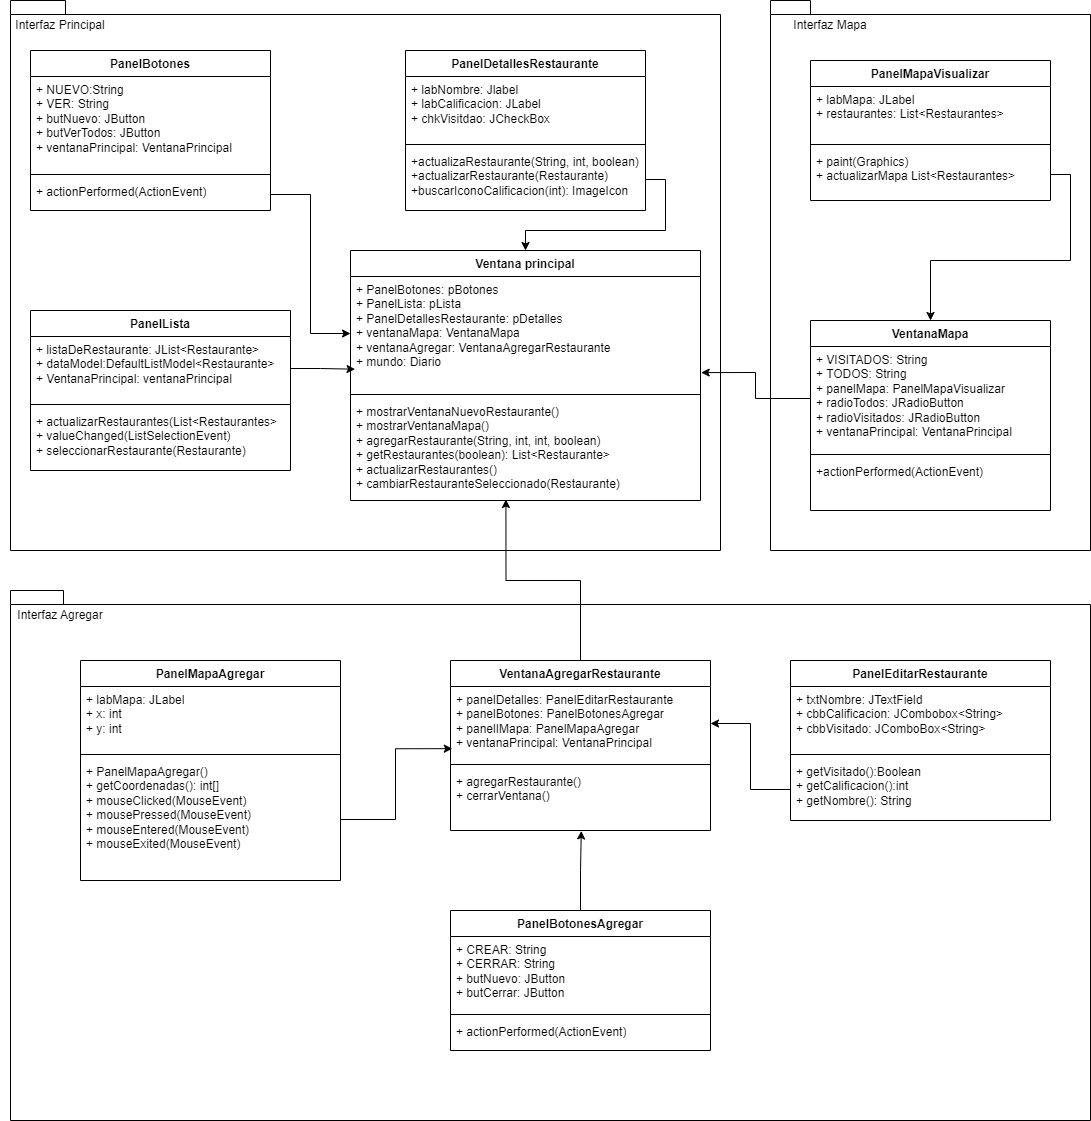

The diagram above was exported from draw.io. Its source (the exported page's mxGraphModel, read from the mxfile embedded in the PNG):
<mxGraphModel dx="3432" dy="1405" grid="1" gridSize="10" guides="1" tooltips="1" connect="1" arrows="1" fold="1" page="1" pageScale="1" pageWidth="827" pageHeight="1169" math="0" shadow="0">
  <root>
    <mxCell id="0" />
    <mxCell id="1" parent="0" />
    <mxCell id="aK94MD07Gr8w_53uD8ff-1" value="" style="shape=folder;fontStyle=1;spacingTop=10;tabWidth=40;tabHeight=14;tabPosition=left;html=1;whiteSpace=wrap;" vertex="1" parent="1">
      <mxGeometry x="-440" y="20" width="710" height="550" as="geometry" />
    </mxCell>
    <mxCell id="aK94MD07Gr8w_53uD8ff-2" value="Interfaz Principal" style="text;html=1;whiteSpace=wrap;strokeColor=none;fillColor=none;align=center;verticalAlign=middle;rounded=0;" vertex="1" parent="1">
      <mxGeometry x="-450" y="30" width="120" height="30" as="geometry" />
    </mxCell>
    <mxCell id="aK94MD07Gr8w_53uD8ff-7" value="Ventana principal" style="swimlane;fontStyle=1;align=center;verticalAlign=top;childLayout=stackLayout;horizontal=1;startSize=26;horizontalStack=0;resizeParent=1;resizeParentMax=0;resizeLast=0;collapsible=1;marginBottom=0;whiteSpace=wrap;html=1;" vertex="1" parent="1">
      <mxGeometry x="-100" y="270" width="350" height="250" as="geometry" />
    </mxCell>
    <mxCell id="aK94MD07Gr8w_53uD8ff-8" value="+ PanelBotones: pBotones&lt;div&gt;+ PanelLista: pLista&lt;/div&gt;&lt;div&gt;+ PanelDetallesRestaurante: pDetalles&lt;/div&gt;&lt;div&gt;+ ventanaMapa: VentanaMapa&lt;/div&gt;&lt;div&gt;+ ventanaAgregar: VentanaAgregarRestaurante&lt;/div&gt;&lt;div&gt;+ mundo: Diario&lt;/div&gt;&lt;div&gt;&lt;br&gt;&lt;/div&gt;" style="text;strokeColor=none;fillColor=none;align=left;verticalAlign=top;spacingLeft=4;spacingRight=4;overflow=hidden;rotatable=0;points=[[0,0.5],[1,0.5]];portConstraint=eastwest;whiteSpace=wrap;html=1;" vertex="1" parent="aK94MD07Gr8w_53uD8ff-7">
      <mxGeometry y="26" width="350" height="114" as="geometry" />
    </mxCell>
    <mxCell id="aK94MD07Gr8w_53uD8ff-9" value="" style="line;strokeWidth=1;fillColor=none;align=left;verticalAlign=middle;spacingTop=-1;spacingLeft=3;spacingRight=3;rotatable=0;labelPosition=right;points=[];portConstraint=eastwest;strokeColor=inherit;" vertex="1" parent="aK94MD07Gr8w_53uD8ff-7">
      <mxGeometry y="140" width="350" height="8" as="geometry" />
    </mxCell>
    <mxCell id="aK94MD07Gr8w_53uD8ff-10" value="+ mostrarVentanaNuevoRestaurante()&lt;div&gt;+ mostrarVentanaMapa()&lt;/div&gt;&lt;div&gt;+ agregarRestaurante(String, int, int, boolean)&lt;/div&gt;&lt;div&gt;+ getRestaurantes(boolean): List&amp;lt;Restaurante&amp;gt;&lt;/div&gt;&lt;div&gt;+ actualizarRestaurantes()&lt;/div&gt;&lt;div&gt;+ cambiarRestauranteSeleccionado(Restaurante)&lt;/div&gt;" style="text;strokeColor=none;fillColor=none;align=left;verticalAlign=top;spacingLeft=4;spacingRight=4;overflow=hidden;rotatable=0;points=[[0,0.5],[1,0.5]];portConstraint=eastwest;whiteSpace=wrap;html=1;" vertex="1" parent="aK94MD07Gr8w_53uD8ff-7">
      <mxGeometry y="148" width="350" height="102" as="geometry" />
    </mxCell>
    <mxCell id="aK94MD07Gr8w_53uD8ff-11" value="PanelBotones" style="swimlane;fontStyle=1;align=center;verticalAlign=top;childLayout=stackLayout;horizontal=1;startSize=26;horizontalStack=0;resizeParent=1;resizeParentMax=0;resizeLast=0;collapsible=1;marginBottom=0;whiteSpace=wrap;html=1;" vertex="1" parent="1">
      <mxGeometry x="-420" y="70" width="240" height="160" as="geometry" />
    </mxCell>
    <mxCell id="aK94MD07Gr8w_53uD8ff-12" value="+ NUEVO:String&lt;div&gt;+ VER: String&lt;/div&gt;&lt;div&gt;+ butNuevo: JButton&lt;/div&gt;&lt;div&gt;+ butVerTodos: JButton&lt;/div&gt;&lt;div&gt;+ ventanaPrincipal: VentanaPrincipal&lt;/div&gt;" style="text;strokeColor=none;fillColor=none;align=left;verticalAlign=top;spacingLeft=4;spacingRight=4;overflow=hidden;rotatable=0;points=[[0,0.5],[1,0.5]];portConstraint=eastwest;whiteSpace=wrap;html=1;" vertex="1" parent="aK94MD07Gr8w_53uD8ff-11">
      <mxGeometry y="26" width="240" height="94" as="geometry" />
    </mxCell>
    <mxCell id="aK94MD07Gr8w_53uD8ff-13" value="" style="line;strokeWidth=1;fillColor=none;align=left;verticalAlign=middle;spacingTop=-1;spacingLeft=3;spacingRight=3;rotatable=0;labelPosition=right;points=[];portConstraint=eastwest;strokeColor=inherit;" vertex="1" parent="aK94MD07Gr8w_53uD8ff-11">
      <mxGeometry y="120" width="240" height="8" as="geometry" />
    </mxCell>
    <mxCell id="aK94MD07Gr8w_53uD8ff-14" value="+ actionPerformed(ActionEvent)" style="text;strokeColor=none;fillColor=none;align=left;verticalAlign=top;spacingLeft=4;spacingRight=4;overflow=hidden;rotatable=0;points=[[0,0.5],[1,0.5]];portConstraint=eastwest;whiteSpace=wrap;html=1;" vertex="1" parent="aK94MD07Gr8w_53uD8ff-11">
      <mxGeometry y="128" width="240" height="32" as="geometry" />
    </mxCell>
    <mxCell id="aK94MD07Gr8w_53uD8ff-15" value="PanelDetallesRestaurante" style="swimlane;fontStyle=1;align=center;verticalAlign=top;childLayout=stackLayout;horizontal=1;startSize=26;horizontalStack=0;resizeParent=1;resizeParentMax=0;resizeLast=0;collapsible=1;marginBottom=0;whiteSpace=wrap;html=1;" vertex="1" parent="1">
      <mxGeometry x="-45" y="70" width="240" height="160" as="geometry" />
    </mxCell>
    <mxCell id="aK94MD07Gr8w_53uD8ff-16" value="+ labNombre: Jlabel&lt;div&gt;+ labCalificacion: JLabel&lt;/div&gt;&lt;div&gt;+ chkVisitdao: JCheckBox&lt;/div&gt;" style="text;strokeColor=none;fillColor=none;align=left;verticalAlign=top;spacingLeft=4;spacingRight=4;overflow=hidden;rotatable=0;points=[[0,0.5],[1,0.5]];portConstraint=eastwest;whiteSpace=wrap;html=1;" vertex="1" parent="aK94MD07Gr8w_53uD8ff-15">
      <mxGeometry y="26" width="240" height="64" as="geometry" />
    </mxCell>
    <mxCell id="aK94MD07Gr8w_53uD8ff-17" value="" style="line;strokeWidth=1;fillColor=none;align=left;verticalAlign=middle;spacingTop=-1;spacingLeft=3;spacingRight=3;rotatable=0;labelPosition=right;points=[];portConstraint=eastwest;strokeColor=inherit;" vertex="1" parent="aK94MD07Gr8w_53uD8ff-15">
      <mxGeometry y="90" width="240" height="8" as="geometry" />
    </mxCell>
    <mxCell id="aK94MD07Gr8w_53uD8ff-18" value="+actualizaRestaurante(String, int, boolean)&lt;div&gt;+actualizarRestaurante(Restaurante)&lt;/div&gt;&lt;div&gt;+buscarIconoCalificacion(int): ImageIcon&lt;/div&gt;" style="text;strokeColor=none;fillColor=none;align=left;verticalAlign=top;spacingLeft=4;spacingRight=4;overflow=hidden;rotatable=0;points=[[0,0.5],[1,0.5]];portConstraint=eastwest;whiteSpace=wrap;html=1;" vertex="1" parent="aK94MD07Gr8w_53uD8ff-15">
      <mxGeometry y="98" width="240" height="62" as="geometry" />
    </mxCell>
    <mxCell id="aK94MD07Gr8w_53uD8ff-19" value="PanelLista" style="swimlane;fontStyle=1;align=center;verticalAlign=top;childLayout=stackLayout;horizontal=1;startSize=26;horizontalStack=0;resizeParent=1;resizeParentMax=0;resizeLast=0;collapsible=1;marginBottom=0;whiteSpace=wrap;html=1;" vertex="1" parent="1">
      <mxGeometry x="-420" y="330" width="260" height="160" as="geometry" />
    </mxCell>
    <mxCell id="aK94MD07Gr8w_53uD8ff-20" value="+ listaDeRestaurante: JList&amp;lt;Restaurante&amp;gt;&lt;div&gt;+ dataModel:DefaultListModel&amp;lt;Restaurante&amp;gt;&lt;/div&gt;&lt;div&gt;+ VentanaPrincipal: ventanaPrincipal&lt;/div&gt;&lt;div&gt;&lt;br&gt;&lt;/div&gt;" style="text;strokeColor=none;fillColor=none;align=left;verticalAlign=top;spacingLeft=4;spacingRight=4;overflow=hidden;rotatable=0;points=[[0,0.5],[1,0.5]];portConstraint=eastwest;whiteSpace=wrap;html=1;" vertex="1" parent="aK94MD07Gr8w_53uD8ff-19">
      <mxGeometry y="26" width="260" height="64" as="geometry" />
    </mxCell>
    <mxCell id="aK94MD07Gr8w_53uD8ff-21" value="" style="line;strokeWidth=1;fillColor=none;align=left;verticalAlign=middle;spacingTop=-1;spacingLeft=3;spacingRight=3;rotatable=0;labelPosition=right;points=[];portConstraint=eastwest;strokeColor=inherit;" vertex="1" parent="aK94MD07Gr8w_53uD8ff-19">
      <mxGeometry y="90" width="260" height="8" as="geometry" />
    </mxCell>
    <mxCell id="aK94MD07Gr8w_53uD8ff-22" value="+ actualizarRestaurantes(List&amp;lt;Restaurantes&amp;gt;&lt;div&gt;+ valueChanged(ListSelectionEvent)&lt;/div&gt;&lt;div&gt;+ seleccionarRestaurante(Restaurante)&lt;/div&gt;" style="text;strokeColor=none;fillColor=none;align=left;verticalAlign=top;spacingLeft=4;spacingRight=4;overflow=hidden;rotatable=0;points=[[0,0.5],[1,0.5]];portConstraint=eastwest;whiteSpace=wrap;html=1;" vertex="1" parent="aK94MD07Gr8w_53uD8ff-19">
      <mxGeometry y="98" width="260" height="62" as="geometry" />
    </mxCell>
    <mxCell id="aK94MD07Gr8w_53uD8ff-23" value="" style="shape=folder;fontStyle=1;spacingTop=10;tabWidth=40;tabHeight=14;tabPosition=left;html=1;whiteSpace=wrap;" vertex="1" parent="1">
      <mxGeometry x="320" y="20" width="320" height="550" as="geometry" />
    </mxCell>
    <mxCell id="aK94MD07Gr8w_53uD8ff-24" value="Interfaz Mapa" style="text;html=1;whiteSpace=wrap;strokeColor=none;fillColor=none;align=center;verticalAlign=middle;rounded=0;" vertex="1" parent="1">
      <mxGeometry x="320" y="30" width="120" height="30" as="geometry" />
    </mxCell>
    <mxCell id="aK94MD07Gr8w_53uD8ff-25" value="PanelMapaVisualizar" style="swimlane;fontStyle=1;align=center;verticalAlign=top;childLayout=stackLayout;horizontal=1;startSize=26;horizontalStack=0;resizeParent=1;resizeParentMax=0;resizeLast=0;collapsible=1;marginBottom=0;whiteSpace=wrap;html=1;" vertex="1" parent="1">
      <mxGeometry x="360" y="80" width="240" height="140" as="geometry" />
    </mxCell>
    <mxCell id="aK94MD07Gr8w_53uD8ff-26" value="+ labMapa: JLabel&lt;div&gt;+ restaurantes: List&amp;lt;Restaurantes&amp;gt;&lt;/div&gt;" style="text;strokeColor=none;fillColor=none;align=left;verticalAlign=top;spacingLeft=4;spacingRight=4;overflow=hidden;rotatable=0;points=[[0,0.5],[1,0.5]];portConstraint=eastwest;whiteSpace=wrap;html=1;" vertex="1" parent="aK94MD07Gr8w_53uD8ff-25">
      <mxGeometry y="26" width="240" height="54" as="geometry" />
    </mxCell>
    <mxCell id="aK94MD07Gr8w_53uD8ff-27" value="" style="line;strokeWidth=1;fillColor=none;align=left;verticalAlign=middle;spacingTop=-1;spacingLeft=3;spacingRight=3;rotatable=0;labelPosition=right;points=[];portConstraint=eastwest;strokeColor=inherit;" vertex="1" parent="aK94MD07Gr8w_53uD8ff-25">
      <mxGeometry y="80" width="240" height="8" as="geometry" />
    </mxCell>
    <mxCell id="aK94MD07Gr8w_53uD8ff-28" value="+ paint(Graphics)&lt;div&gt;+ actualizarMapa List&amp;lt;Restaurantes&amp;gt;&lt;/div&gt;" style="text;strokeColor=none;fillColor=none;align=left;verticalAlign=top;spacingLeft=4;spacingRight=4;overflow=hidden;rotatable=0;points=[[0,0.5],[1,0.5]];portConstraint=eastwest;whiteSpace=wrap;html=1;" vertex="1" parent="aK94MD07Gr8w_53uD8ff-25">
      <mxGeometry y="88" width="240" height="52" as="geometry" />
    </mxCell>
    <mxCell id="aK94MD07Gr8w_53uD8ff-29" value="VentanaMapa" style="swimlane;fontStyle=1;align=center;verticalAlign=top;childLayout=stackLayout;horizontal=1;startSize=26;horizontalStack=0;resizeParent=1;resizeParentMax=0;resizeLast=0;collapsible=1;marginBottom=0;whiteSpace=wrap;html=1;" vertex="1" parent="1">
      <mxGeometry x="360" y="340" width="240" height="190" as="geometry" />
    </mxCell>
    <mxCell id="aK94MD07Gr8w_53uD8ff-30" value="+ VISITADOS: String&lt;div&gt;+ TODOS: String&lt;/div&gt;&lt;div&gt;+ panelMapa: PanelMapaVisualizar&lt;/div&gt;&lt;div&gt;+ radioTodos: JRadioButton&lt;/div&gt;&lt;div&gt;+ radioVisitados: JRadioButton&lt;/div&gt;&lt;div&gt;+ ventanaPrincipal: VentanaPrincipal&lt;/div&gt;" style="text;strokeColor=none;fillColor=none;align=left;verticalAlign=top;spacingLeft=4;spacingRight=4;overflow=hidden;rotatable=0;points=[[0,0.5],[1,0.5]];portConstraint=eastwest;whiteSpace=wrap;html=1;" vertex="1" parent="aK94MD07Gr8w_53uD8ff-29">
      <mxGeometry y="26" width="240" height="104" as="geometry" />
    </mxCell>
    <mxCell id="aK94MD07Gr8w_53uD8ff-31" value="" style="line;strokeWidth=1;fillColor=none;align=left;verticalAlign=middle;spacingTop=-1;spacingLeft=3;spacingRight=3;rotatable=0;labelPosition=right;points=[];portConstraint=eastwest;strokeColor=inherit;" vertex="1" parent="aK94MD07Gr8w_53uD8ff-29">
      <mxGeometry y="130" width="240" height="8" as="geometry" />
    </mxCell>
    <mxCell id="aK94MD07Gr8w_53uD8ff-32" value="+actionPerformed(ActionEvent)" style="text;strokeColor=none;fillColor=none;align=left;verticalAlign=top;spacingLeft=4;spacingRight=4;overflow=hidden;rotatable=0;points=[[0,0.5],[1,0.5]];portConstraint=eastwest;whiteSpace=wrap;html=1;" vertex="1" parent="aK94MD07Gr8w_53uD8ff-29">
      <mxGeometry y="138" width="240" height="52" as="geometry" />
    </mxCell>
    <mxCell id="aK94MD07Gr8w_53uD8ff-33" value="" style="shape=folder;fontStyle=1;spacingTop=10;tabWidth=40;tabHeight=14;tabPosition=left;html=1;whiteSpace=wrap;" vertex="1" parent="1">
      <mxGeometry x="-440" y="610" width="1080" height="530" as="geometry" />
    </mxCell>
    <mxCell id="aK94MD07Gr8w_53uD8ff-34" value="Interfaz Agregar" style="text;html=1;whiteSpace=wrap;strokeColor=none;fillColor=none;align=center;verticalAlign=middle;rounded=0;" vertex="1" parent="1">
      <mxGeometry x="-450" y="620" width="120" height="30" as="geometry" />
    </mxCell>
    <mxCell id="aK94MD07Gr8w_53uD8ff-39" value="PanelMapaAgregar" style="swimlane;fontStyle=1;align=center;verticalAlign=top;childLayout=stackLayout;horizontal=1;startSize=26;horizontalStack=0;resizeParent=1;resizeParentMax=0;resizeLast=0;collapsible=1;marginBottom=0;whiteSpace=wrap;html=1;" vertex="1" parent="1">
      <mxGeometry x="-370" y="680" width="260" height="220" as="geometry" />
    </mxCell>
    <mxCell id="aK94MD07Gr8w_53uD8ff-40" value="&lt;div&gt;+ labMapa: JLabel&lt;/div&gt;&lt;div&gt;+ x: int&lt;/div&gt;&lt;div&gt;+ y: int&lt;/div&gt;" style="text;strokeColor=none;fillColor=none;align=left;verticalAlign=top;spacingLeft=4;spacingRight=4;overflow=hidden;rotatable=0;points=[[0,0.5],[1,0.5]];portConstraint=eastwest;whiteSpace=wrap;html=1;" vertex="1" parent="aK94MD07Gr8w_53uD8ff-39">
      <mxGeometry y="26" width="260" height="64" as="geometry" />
    </mxCell>
    <mxCell id="aK94MD07Gr8w_53uD8ff-41" value="" style="line;strokeWidth=1;fillColor=none;align=left;verticalAlign=middle;spacingTop=-1;spacingLeft=3;spacingRight=3;rotatable=0;labelPosition=right;points=[];portConstraint=eastwest;strokeColor=inherit;" vertex="1" parent="aK94MD07Gr8w_53uD8ff-39">
      <mxGeometry y="90" width="260" height="8" as="geometry" />
    </mxCell>
    <mxCell id="aK94MD07Gr8w_53uD8ff-42" value="+ PanelMapaAgregar()&lt;div&gt;+ getCoordenadas(): int[]&lt;/div&gt;&lt;div&gt;+ mouseClicked(MouseEvent)&lt;/div&gt;&lt;div&gt;+ mousePressed(MouseEvent)&lt;/div&gt;&lt;div&gt;&lt;div&gt;+ mouseEntered(MouseEvent)&lt;/div&gt;&lt;div&gt;+ mouseExited(MouseEvent)&lt;/div&gt;&lt;/div&gt;&lt;div&gt;&lt;br&gt;&lt;/div&gt;" style="text;strokeColor=none;fillColor=none;align=left;verticalAlign=top;spacingLeft=4;spacingRight=4;overflow=hidden;rotatable=0;points=[[0,0.5],[1,0.5]];portConstraint=eastwest;whiteSpace=wrap;html=1;" vertex="1" parent="aK94MD07Gr8w_53uD8ff-39">
      <mxGeometry y="98" width="260" height="122" as="geometry" />
    </mxCell>
    <mxCell id="aK94MD07Gr8w_53uD8ff-43" value="VentanaAgregarRestaurante" style="swimlane;fontStyle=1;align=center;verticalAlign=top;childLayout=stackLayout;horizontal=1;startSize=26;horizontalStack=0;resizeParent=1;resizeParentMax=0;resizeLast=0;collapsible=1;marginBottom=0;whiteSpace=wrap;html=1;" vertex="1" parent="1">
      <mxGeometry y="680" width="260" height="170" as="geometry" />
    </mxCell>
    <mxCell id="aK94MD07Gr8w_53uD8ff-44" value="&lt;div&gt;+ panelDetalles: PanelEditarRestaurante&lt;/div&gt;&lt;div&gt;+ panelBotones: PanelBotonesAgregar&lt;/div&gt;&lt;div&gt;+ panelIMapa: PanelMapaAgregar&lt;/div&gt;&lt;div&gt;+ ventanaPrincipal: VentanaPrincipal&lt;/div&gt;" style="text;strokeColor=none;fillColor=none;align=left;verticalAlign=top;spacingLeft=4;spacingRight=4;overflow=hidden;rotatable=0;points=[[0,0.5],[1,0.5]];portConstraint=eastwest;whiteSpace=wrap;html=1;" vertex="1" parent="aK94MD07Gr8w_53uD8ff-43">
      <mxGeometry y="26" width="260" height="74" as="geometry" />
    </mxCell>
    <mxCell id="aK94MD07Gr8w_53uD8ff-45" value="" style="line;strokeWidth=1;fillColor=none;align=left;verticalAlign=middle;spacingTop=-1;spacingLeft=3;spacingRight=3;rotatable=0;labelPosition=right;points=[];portConstraint=eastwest;strokeColor=inherit;" vertex="1" parent="aK94MD07Gr8w_53uD8ff-43">
      <mxGeometry y="100" width="260" height="8" as="geometry" />
    </mxCell>
    <mxCell id="aK94MD07Gr8w_53uD8ff-46" value="+ agregarRestaurante()&lt;div&gt;+ cerrarVentana()&lt;/div&gt;" style="text;strokeColor=none;fillColor=none;align=left;verticalAlign=top;spacingLeft=4;spacingRight=4;overflow=hidden;rotatable=0;points=[[0,0.5],[1,0.5]];portConstraint=eastwest;whiteSpace=wrap;html=1;" vertex="1" parent="aK94MD07Gr8w_53uD8ff-43">
      <mxGeometry y="108" width="260" height="62" as="geometry" />
    </mxCell>
    <mxCell id="aK94MD07Gr8w_53uD8ff-47" value="PanelEditarRestaurante" style="swimlane;fontStyle=1;align=center;verticalAlign=top;childLayout=stackLayout;horizontal=1;startSize=26;horizontalStack=0;resizeParent=1;resizeParentMax=0;resizeLast=0;collapsible=1;marginBottom=0;whiteSpace=wrap;html=1;" vertex="1" parent="1">
      <mxGeometry x="340" y="680" width="260" height="160" as="geometry" />
    </mxCell>
    <mxCell id="aK94MD07Gr8w_53uD8ff-48" value="&lt;div&gt;+ txtNombre: JTextField&lt;/div&gt;&lt;div&gt;+ cbbCalificacion: JCombobox&amp;lt;String&amp;gt;&lt;/div&gt;&lt;div&gt;+ cbbVisitado: JComboBox&amp;lt;String&amp;gt;&lt;/div&gt;" style="text;strokeColor=none;fillColor=none;align=left;verticalAlign=top;spacingLeft=4;spacingRight=4;overflow=hidden;rotatable=0;points=[[0,0.5],[1,0.5]];portConstraint=eastwest;whiteSpace=wrap;html=1;" vertex="1" parent="aK94MD07Gr8w_53uD8ff-47">
      <mxGeometry y="26" width="260" height="64" as="geometry" />
    </mxCell>
    <mxCell id="aK94MD07Gr8w_53uD8ff-49" value="" style="line;strokeWidth=1;fillColor=none;align=left;verticalAlign=middle;spacingTop=-1;spacingLeft=3;spacingRight=3;rotatable=0;labelPosition=right;points=[];portConstraint=eastwest;strokeColor=inherit;" vertex="1" parent="aK94MD07Gr8w_53uD8ff-47">
      <mxGeometry y="90" width="260" height="8" as="geometry" />
    </mxCell>
    <mxCell id="aK94MD07Gr8w_53uD8ff-50" value="+ getVisitado():Boolean&lt;div&gt;+ getCalificacion():int&lt;/div&gt;&lt;div&gt;+ getNombre(): String&lt;/div&gt;" style="text;strokeColor=none;fillColor=none;align=left;verticalAlign=top;spacingLeft=4;spacingRight=4;overflow=hidden;rotatable=0;points=[[0,0.5],[1,0.5]];portConstraint=eastwest;whiteSpace=wrap;html=1;" vertex="1" parent="aK94MD07Gr8w_53uD8ff-47">
      <mxGeometry y="98" width="260" height="62" as="geometry" />
    </mxCell>
    <mxCell id="aK94MD07Gr8w_53uD8ff-51" value="PanelBotonesAgregar" style="swimlane;fontStyle=1;align=center;verticalAlign=top;childLayout=stackLayout;horizontal=1;startSize=26;horizontalStack=0;resizeParent=1;resizeParentMax=0;resizeLast=0;collapsible=1;marginBottom=0;whiteSpace=wrap;html=1;" vertex="1" parent="1">
      <mxGeometry y="930" width="260" height="140" as="geometry" />
    </mxCell>
    <mxCell id="aK94MD07Gr8w_53uD8ff-52" value="&lt;div&gt;+ CREAR: String&lt;/div&gt;&lt;div&gt;+ CERRAR: String&lt;/div&gt;&lt;div&gt;+ butNuevo: JButton&lt;/div&gt;&lt;div&gt;+ butCerrar: JButton&lt;/div&gt;" style="text;strokeColor=none;fillColor=none;align=left;verticalAlign=top;spacingLeft=4;spacingRight=4;overflow=hidden;rotatable=0;points=[[0,0.5],[1,0.5]];portConstraint=eastwest;whiteSpace=wrap;html=1;" vertex="1" parent="aK94MD07Gr8w_53uD8ff-51">
      <mxGeometry y="26" width="260" height="74" as="geometry" />
    </mxCell>
    <mxCell id="aK94MD07Gr8w_53uD8ff-53" value="" style="line;strokeWidth=1;fillColor=none;align=left;verticalAlign=middle;spacingTop=-1;spacingLeft=3;spacingRight=3;rotatable=0;labelPosition=right;points=[];portConstraint=eastwest;strokeColor=inherit;" vertex="1" parent="aK94MD07Gr8w_53uD8ff-51">
      <mxGeometry y="100" width="260" height="8" as="geometry" />
    </mxCell>
    <mxCell id="aK94MD07Gr8w_53uD8ff-54" value="+ actionPerformed(ActionEvent)" style="text;strokeColor=none;fillColor=none;align=left;verticalAlign=top;spacingLeft=4;spacingRight=4;overflow=hidden;rotatable=0;points=[[0,0.5],[1,0.5]];portConstraint=eastwest;whiteSpace=wrap;html=1;" vertex="1" parent="aK94MD07Gr8w_53uD8ff-51">
      <mxGeometry y="108" width="260" height="32" as="geometry" />
    </mxCell>
    <mxCell id="aK94MD07Gr8w_53uD8ff-56" style="edgeStyle=orthogonalEdgeStyle;rounded=0;orthogonalLoop=1;jettySize=auto;html=1;exitX=0.5;exitY=0;exitDx=0;exitDy=0;entryX=0.503;entryY=1.007;entryDx=0;entryDy=0;entryPerimeter=0;" edge="1" parent="1" source="aK94MD07Gr8w_53uD8ff-51" target="aK94MD07Gr8w_53uD8ff-46">
      <mxGeometry relative="1" as="geometry" />
    </mxCell>
    <mxCell id="aK94MD07Gr8w_53uD8ff-57" style="edgeStyle=orthogonalEdgeStyle;rounded=0;orthogonalLoop=1;jettySize=auto;html=1;exitX=1;exitY=0.5;exitDx=0;exitDy=0;entryX=0.007;entryY=0.84;entryDx=0;entryDy=0;entryPerimeter=0;" edge="1" parent="1" source="aK94MD07Gr8w_53uD8ff-42" target="aK94MD07Gr8w_53uD8ff-44">
      <mxGeometry relative="1" as="geometry" />
    </mxCell>
    <mxCell id="aK94MD07Gr8w_53uD8ff-58" style="edgeStyle=orthogonalEdgeStyle;rounded=0;orthogonalLoop=1;jettySize=auto;html=1;exitX=0;exitY=0.5;exitDx=0;exitDy=0;entryX=1;entryY=0.5;entryDx=0;entryDy=0;" edge="1" parent="1" source="aK94MD07Gr8w_53uD8ff-50" target="aK94MD07Gr8w_53uD8ff-44">
      <mxGeometry relative="1" as="geometry" />
    </mxCell>
    <mxCell id="aK94MD07Gr8w_53uD8ff-59" style="edgeStyle=orthogonalEdgeStyle;rounded=0;orthogonalLoop=1;jettySize=auto;html=1;exitX=0.5;exitY=0;exitDx=0;exitDy=0;entryX=0.444;entryY=0.99;entryDx=0;entryDy=0;entryPerimeter=0;" edge="1" parent="1" source="aK94MD07Gr8w_53uD8ff-43" target="aK94MD07Gr8w_53uD8ff-10">
      <mxGeometry relative="1" as="geometry" />
    </mxCell>
    <mxCell id="aK94MD07Gr8w_53uD8ff-60" style="edgeStyle=orthogonalEdgeStyle;rounded=0;orthogonalLoop=1;jettySize=auto;html=1;exitX=1;exitY=0.5;exitDx=0;exitDy=0;entryX=0.013;entryY=0.813;entryDx=0;entryDy=0;entryPerimeter=0;" edge="1" parent="1" source="aK94MD07Gr8w_53uD8ff-20" target="aK94MD07Gr8w_53uD8ff-8">
      <mxGeometry relative="1" as="geometry" />
    </mxCell>
    <mxCell id="aK94MD07Gr8w_53uD8ff-61" style="edgeStyle=orthogonalEdgeStyle;rounded=0;orthogonalLoop=1;jettySize=auto;html=1;exitX=1;exitY=0.5;exitDx=0;exitDy=0;" edge="1" parent="1" source="aK94MD07Gr8w_53uD8ff-14" target="aK94MD07Gr8w_53uD8ff-8">
      <mxGeometry relative="1" as="geometry" />
    </mxCell>
    <mxCell id="aK94MD07Gr8w_53uD8ff-62" style="edgeStyle=orthogonalEdgeStyle;rounded=0;orthogonalLoop=1;jettySize=auto;html=1;exitX=1;exitY=0.5;exitDx=0;exitDy=0;entryX=0.5;entryY=0;entryDx=0;entryDy=0;" edge="1" parent="1" source="aK94MD07Gr8w_53uD8ff-18" target="aK94MD07Gr8w_53uD8ff-7">
      <mxGeometry relative="1" as="geometry" />
    </mxCell>
    <mxCell id="aK94MD07Gr8w_53uD8ff-63" style="edgeStyle=orthogonalEdgeStyle;rounded=0;orthogonalLoop=1;jettySize=auto;html=1;exitX=1;exitY=0.5;exitDx=0;exitDy=0;entryX=0.5;entryY=0;entryDx=0;entryDy=0;" edge="1" parent="1" source="aK94MD07Gr8w_53uD8ff-28" target="aK94MD07Gr8w_53uD8ff-29">
      <mxGeometry relative="1" as="geometry" />
    </mxCell>
    <mxCell id="aK94MD07Gr8w_53uD8ff-64" style="edgeStyle=orthogonalEdgeStyle;rounded=0;orthogonalLoop=1;jettySize=auto;html=1;exitX=0;exitY=0.5;exitDx=0;exitDy=0;entryX=1.002;entryY=0.843;entryDx=0;entryDy=0;entryPerimeter=0;" edge="1" parent="1" source="aK94MD07Gr8w_53uD8ff-30" target="aK94MD07Gr8w_53uD8ff-8">
      <mxGeometry relative="1" as="geometry" />
    </mxCell>
  </root>
</mxGraphModel>